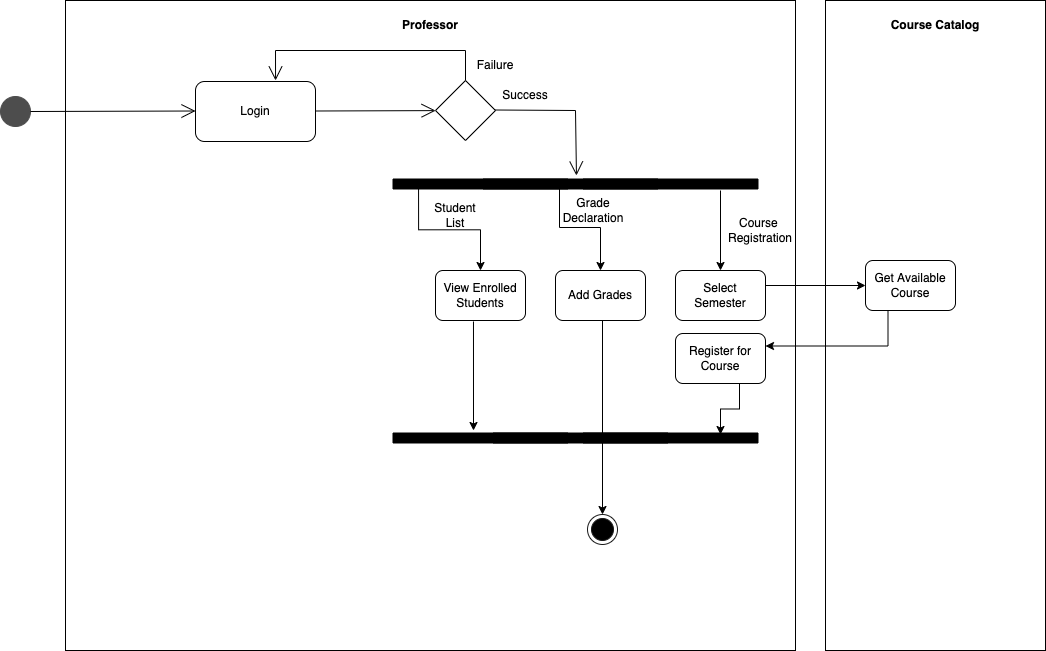

The diagram above was exported from draw.io. Its source (the exported page's mxGraphModel, read from the mxfile embedded in the PNG):
<mxGraphModel dx="1234" dy="688" grid="0" gridSize="10" guides="1" tooltips="1" connect="1" arrows="1" fold="1" page="1" pageScale="1" pageWidth="1169" pageHeight="826" background="none" math="0" shadow="0">
  <root>
    <mxCell id="0" />
    <mxCell id="1" parent="0" />
    <mxCell id="6PMR5xwo3u-pX1wBMeRD-45" value="&lt;p style=&quot;margin:0px;margin-top:4px;text-align:center;&quot;&gt;&lt;br&gt;&lt;b&gt;Course Catalog&lt;/b&gt;&lt;/p&gt;" style="verticalAlign=top;align=left;overflow=fill;fontSize=12;fontFamily=Helvetica;html=1;" parent="1" vertex="1">
      <mxGeometry x="920" y="80" width="220" height="650" as="geometry" />
    </mxCell>
    <mxCell id="6PMR5xwo3u-pX1wBMeRD-46" value="&lt;p style=&quot;margin:0px;margin-top:4px;text-align:center;&quot;&gt;&lt;br&gt;&lt;b&gt;Professor&lt;/b&gt;&lt;/p&gt;" style="verticalAlign=top;align=left;overflow=fill;fontSize=12;fontFamily=Helvetica;html=1;" parent="1" vertex="1">
      <mxGeometry x="160" y="80" width="730" height="650" as="geometry" />
    </mxCell>
    <mxCell id="6PMR5xwo3u-pX1wBMeRD-56" value="" style="ellipse;whiteSpace=wrap;html=1;aspect=fixed;strokeColor=#4D4D4D;fillColor=#4D4D4D;" parent="1" vertex="1">
      <mxGeometry x="95" y="176" width="30" height="30" as="geometry" />
    </mxCell>
    <mxCell id="6PMR5xwo3u-pX1wBMeRD-57" value="" style="endArrow=open;endFill=1;endSize=12;html=1;rounded=0;exitX=1;exitY=0.5;exitDx=0;exitDy=0;" parent="1" source="6PMR5xwo3u-pX1wBMeRD-56" edge="1">
      <mxGeometry width="160" relative="1" as="geometry">
        <mxPoint x="130" y="190.5" as="sourcePoint" />
        <mxPoint x="290" y="190.5" as="targetPoint" />
      </mxGeometry>
    </mxCell>
    <mxCell id="6PMR5xwo3u-pX1wBMeRD-59" value="Login" style="rounded=1;whiteSpace=wrap;html=1;strokeColor=#000000;fillColor=#FFFFFF;" parent="1" vertex="1">
      <mxGeometry x="290" y="161" width="120" height="60" as="geometry" />
    </mxCell>
    <mxCell id="6PMR5xwo3u-pX1wBMeRD-60" value="" style="endArrow=open;endFill=1;endSize=12;html=1;rounded=0;" parent="1" target="6PMR5xwo3u-pX1wBMeRD-61" edge="1">
      <mxGeometry width="160" relative="1" as="geometry">
        <mxPoint x="410" y="190.5" as="sourcePoint" />
        <mxPoint x="570" y="190.5" as="targetPoint" />
      </mxGeometry>
    </mxCell>
    <mxCell id="6PMR5xwo3u-pX1wBMeRD-61" value="" style="rhombus;whiteSpace=wrap;html=1;strokeColor=#000000;fillColor=#FFFFFF;" parent="1" vertex="1">
      <mxGeometry x="530" y="160" width="60" height="60" as="geometry" />
    </mxCell>
    <mxCell id="6PMR5xwo3u-pX1wBMeRD-66" value="" style="endArrow=open;endFill=1;endSize=12;html=1;rounded=0;entryX=0.667;entryY=-0.017;entryDx=0;entryDy=0;entryPerimeter=0;" parent="1" source="6PMR5xwo3u-pX1wBMeRD-61" target="6PMR5xwo3u-pX1wBMeRD-59" edge="1">
      <mxGeometry width="160" relative="1" as="geometry">
        <mxPoint x="500" y="470" as="sourcePoint" />
        <mxPoint x="660" y="470" as="targetPoint" />
        <Array as="points">
          <mxPoint x="560" y="130" />
          <mxPoint x="370" y="130" />
        </Array>
      </mxGeometry>
    </mxCell>
    <mxCell id="6PMR5xwo3u-pX1wBMeRD-67" value="" style="endArrow=open;endFill=1;endSize=12;html=1;rounded=0;entryX=1.35;entryY=0.534;entryDx=0;entryDy=0;entryPerimeter=0;" parent="1" target="6PMR5xwo3u-pX1wBMeRD-69" edge="1">
      <mxGeometry width="160" relative="1" as="geometry">
        <mxPoint x="590" y="189.5" as="sourcePoint" />
        <mxPoint x="750" y="189.5" as="targetPoint" />
        <Array as="points">
          <mxPoint x="670" y="190" />
        </Array>
      </mxGeometry>
    </mxCell>
    <mxCell id="6PMR5xwo3u-pX1wBMeRD-69" value="" style="html=1;points=[];perimeter=orthogonalPerimeter;strokeColor=#000000;fillColor=#000000;rotation=-90;" parent="1" vertex="1">
      <mxGeometry x="660" y="176" width="10" height="175" as="geometry" />
    </mxCell>
    <mxCell id="6PMR5xwo3u-pX1wBMeRD-71" value="" style="html=1;points=[];perimeter=orthogonalPerimeter;strokeColor=#000000;fillColor=#000000;rotation=-90;fontColor=rgb(0, 0, 0);" parent="1" vertex="1">
      <mxGeometry x="570" y="176" width="10" height="175" as="geometry" />
    </mxCell>
    <mxCell id="6PMR5xwo3u-pX1wBMeRD-73" value="" style="html=1;points=[];perimeter=orthogonalPerimeter;strokeColor=#000000;fillColor=#000000;rotation=-90;fontColor=rgb(0, 0, 0);" parent="1" vertex="1">
      <mxGeometry x="760" y="176" width="10" height="175" as="geometry" />
    </mxCell>
    <mxCell id="6PMR5xwo3u-pX1wBMeRD-75" value="" style="html=1;points=[];perimeter=orthogonalPerimeter;strokeColor=#000000;fillColor=#000000;rotation=-90;fontColor=rgb(0, 0, 0);" parent="1" vertex="1">
      <mxGeometry x="670" y="430" width="10" height="175" as="geometry" />
    </mxCell>
    <mxCell id="6PMR5xwo3u-pX1wBMeRD-76" value="" style="html=1;points=[];perimeter=orthogonalPerimeter;strokeColor=#000000;fillColor=#000000;rotation=-90;fontColor=rgb(0, 0, 0);" parent="1" vertex="1">
      <mxGeometry x="570" y="430" width="10" height="175" as="geometry" />
    </mxCell>
    <mxCell id="6PMR5xwo3u-pX1wBMeRD-78" value="" style="html=1;points=[];perimeter=orthogonalPerimeter;strokeColor=#000000;fillColor=#000000;rotation=-90;fontColor=rgb(0, 0, 0);" parent="1" vertex="1">
      <mxGeometry x="760" y="430" width="10" height="175" as="geometry" />
    </mxCell>
    <mxCell id="6PMR5xwo3u-pX1wBMeRD-81" value="View Enrolled Students" style="rounded=1;whiteSpace=wrap;html=1;strokeColor=#000000;fillColor=#FFFFFF;" parent="1" vertex="1">
      <mxGeometry x="530" y="350" width="90" height="50" as="geometry" />
    </mxCell>
    <mxCell id="6PMR5xwo3u-pX1wBMeRD-82" value="Add Grades" style="rounded=1;whiteSpace=wrap;html=1;strokeColor=#000000;fillColor=#FFFFFF;" parent="1" vertex="1">
      <mxGeometry x="650" y="350" width="90" height="50" as="geometry" />
    </mxCell>
    <mxCell id="6PMR5xwo3u-pX1wBMeRD-83" value="Select Semester" style="rounded=1;whiteSpace=wrap;html=1;strokeColor=#000000;fillColor=#FFFFFF;" parent="1" vertex="1">
      <mxGeometry x="770" y="350" width="90" height="50" as="geometry" />
    </mxCell>
    <mxCell id="6PMR5xwo3u-pX1wBMeRD-84" value="Get Available Course" style="rounded=1;whiteSpace=wrap;html=1;strokeColor=#000000;fillColor=#FFFFFF;" parent="1" vertex="1">
      <mxGeometry x="960" y="340" width="90" height="50" as="geometry" />
    </mxCell>
    <mxCell id="6PMR5xwo3u-pX1wBMeRD-85" value="" style="edgeStyle=orthogonalEdgeStyle;rounded=0;orthogonalLoop=1;jettySize=auto;html=1;exitX=0.05;exitY=0.146;exitDx=0;exitDy=0;exitPerimeter=0;" parent="1" source="6PMR5xwo3u-pX1wBMeRD-71" target="6PMR5xwo3u-pX1wBMeRD-81" edge="1">
      <mxGeometry relative="1" as="geometry">
        <mxPoint x="685" y="522.5" as="sourcePoint" />
        <mxPoint x="775" y="522.5" as="targetPoint" />
      </mxGeometry>
    </mxCell>
    <mxCell id="6PMR5xwo3u-pX1wBMeRD-87" value="" style="edgeStyle=orthogonalEdgeStyle;rounded=0;orthogonalLoop=1;jettySize=auto;html=1;entryX=0.5;entryY=0;entryDx=0;entryDy=0;" parent="1" target="6PMR5xwo3u-pX1wBMeRD-82" edge="1">
      <mxGeometry relative="1" as="geometry">
        <mxPoint x="654" y="264" as="sourcePoint" />
        <mxPoint x="585" y="360" as="targetPoint" />
      </mxGeometry>
    </mxCell>
    <mxCell id="6PMR5xwo3u-pX1wBMeRD-88" value="" style="edgeStyle=orthogonalEdgeStyle;rounded=0;orthogonalLoop=1;jettySize=auto;html=1;" parent="1" target="6PMR5xwo3u-pX1wBMeRD-83" edge="1">
      <mxGeometry relative="1" as="geometry">
        <mxPoint x="815" y="270" as="sourcePoint" />
        <mxPoint x="595" y="370" as="targetPoint" />
      </mxGeometry>
    </mxCell>
    <mxCell id="6PMR5xwo3u-pX1wBMeRD-90" value="" style="edgeStyle=orthogonalEdgeStyle;rounded=0;orthogonalLoop=1;jettySize=auto;html=1;entryX=0;entryY=0.5;entryDx=0;entryDy=0;exitX=1;exitY=0.25;exitDx=0;exitDy=0;" parent="1" source="6PMR5xwo3u-pX1wBMeRD-83" target="6PMR5xwo3u-pX1wBMeRD-84" edge="1">
      <mxGeometry relative="1" as="geometry">
        <mxPoint x="820" y="310" as="sourcePoint" />
        <mxPoint x="825" y="360" as="targetPoint" />
        <Array as="points">
          <mxPoint x="860" y="365" />
        </Array>
      </mxGeometry>
    </mxCell>
    <mxCell id="6PMR5xwo3u-pX1wBMeRD-91" value="" style="edgeStyle=orthogonalEdgeStyle;rounded=0;orthogonalLoop=1;jettySize=auto;html=1;exitX=0.25;exitY=1;exitDx=0;exitDy=0;entryX=1;entryY=0.25;entryDx=0;entryDy=0;" parent="1" source="6PMR5xwo3u-pX1wBMeRD-84" target="6PMR5xwo3u-pX1wBMeRD-92" edge="1">
      <mxGeometry relative="1" as="geometry">
        <mxPoint x="825" y="280" as="sourcePoint" />
        <mxPoint x="825" y="360" as="targetPoint" />
        <Array as="points" />
      </mxGeometry>
    </mxCell>
    <mxCell id="6PMR5xwo3u-pX1wBMeRD-92" value="Register for Course" style="rounded=1;whiteSpace=wrap;html=1;strokeColor=#000000;fillColor=#FFFFFF;" parent="1" vertex="1">
      <mxGeometry x="770" y="413" width="90" height="50" as="geometry" />
    </mxCell>
    <mxCell id="6PMR5xwo3u-pX1wBMeRD-95" value="" style="edgeStyle=orthogonalEdgeStyle;rounded=0;orthogonalLoop=1;jettySize=auto;html=1;" parent="1" target="6PMR5xwo3u-pX1wBMeRD-98" edge="1">
      <mxGeometry relative="1" as="geometry">
        <mxPoint x="697" y="400" as="sourcePoint" />
        <mxPoint x="697" y="480" as="targetPoint" />
      </mxGeometry>
    </mxCell>
    <mxCell id="6PMR5xwo3u-pX1wBMeRD-96" value="" style="edgeStyle=orthogonalEdgeStyle;rounded=0;orthogonalLoop=1;jettySize=auto;html=1;exitX=0.422;exitY=1.02;exitDx=0;exitDy=0;exitPerimeter=0;" parent="1" source="6PMR5xwo3u-pX1wBMeRD-81" edge="1">
      <mxGeometry relative="1" as="geometry">
        <mxPoint x="707" y="410" as="sourcePoint" />
        <mxPoint x="568" y="510" as="targetPoint" />
      </mxGeometry>
    </mxCell>
    <mxCell id="6PMR5xwo3u-pX1wBMeRD-97" value="" style="edgeStyle=orthogonalEdgeStyle;rounded=0;orthogonalLoop=1;jettySize=auto;html=1;entryX=0.85;entryY=0.78;entryDx=0;entryDy=0;entryPerimeter=0;" parent="1" edge="1">
      <mxGeometry relative="1" as="geometry">
        <mxPoint x="814" y="463" as="sourcePoint" />
        <mxPoint x="815" y="514" as="targetPoint" />
      </mxGeometry>
    </mxCell>
    <mxCell id="6PMR5xwo3u-pX1wBMeRD-98" value="" style="ellipse;html=1;shape=endState;fillColor=#000000;strokeColor=#1A1A1A;" parent="1" vertex="1">
      <mxGeometry x="682" y="594" width="30" height="30" as="geometry" />
    </mxCell>
    <mxCell id="6PMR5xwo3u-pX1wBMeRD-99" value="Success" style="text;html=1;strokeColor=none;fillColor=none;align=center;verticalAlign=middle;whiteSpace=wrap;rounded=0;" parent="1" vertex="1">
      <mxGeometry x="590" y="160" width="60" height="30" as="geometry" />
    </mxCell>
    <mxCell id="6PMR5xwo3u-pX1wBMeRD-100" value="Failure" style="text;html=1;strokeColor=none;fillColor=none;align=center;verticalAlign=middle;whiteSpace=wrap;rounded=0;" parent="1" vertex="1">
      <mxGeometry x="560" y="130" width="60" height="30" as="geometry" />
    </mxCell>
    <mxCell id="6PMR5xwo3u-pX1wBMeRD-101" value="Student List" style="text;html=1;strokeColor=none;fillColor=none;align=center;verticalAlign=middle;whiteSpace=wrap;rounded=0;" parent="1" vertex="1">
      <mxGeometry x="520" y="280" width="60" height="30" as="geometry" />
    </mxCell>
    <mxCell id="6PMR5xwo3u-pX1wBMeRD-102" value="Grade&lt;br&gt;Declaration" style="text;html=1;strokeColor=none;fillColor=none;align=center;verticalAlign=middle;whiteSpace=wrap;rounded=0;" parent="1" vertex="1">
      <mxGeometry x="658" y="275" width="60" height="30" as="geometry" />
    </mxCell>
    <mxCell id="6PMR5xwo3u-pX1wBMeRD-103" value="Course&amp;nbsp;&lt;br&gt;Registration" style="text;html=1;strokeColor=none;fillColor=none;align=center;verticalAlign=middle;whiteSpace=wrap;rounded=0;" parent="1" vertex="1">
      <mxGeometry x="825" y="295" width="60" height="30" as="geometry" />
    </mxCell>
  </root>
</mxGraphModel>